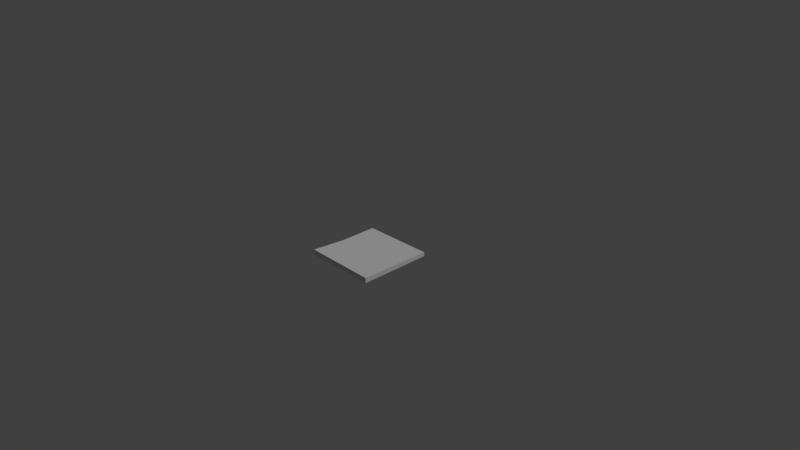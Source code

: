 # Source: strawFloor2.blend  (saved by Blender 2.79.0; exported with 4.5.12 LTS)
import bpy
from mathutils import Matrix  # noqa: F401  (used for matrix-valued properties, if any)

bpy.ops.wm.read_factory_settings(use_empty=True)
scene = bpy.context.scene
scene.name = 'Scene'

# ---- collections
col_collection_1 = bpy.data.collections.new('Collection 1'); scene.collection.children.link(col_collection_1)

# ---- materials (node trees are filled in below, after node groups)
mat_material = bpy.data.materials.new('Material')
mat_material.alpha_threshold = 0.0
mat_material.use_transparent_shadow = False
mat_material.roughness = 0.5
mat_material.line_color = (0.0, 0.0, 0.0, 1.0)

# ---- material node trees

# ---- world
world_world = bpy.data.worlds.new('World'); scene.world = world_world
world_world.color = (0.05088, 0.05088, 0.05088)
world_world.use_sun_shadow = False
world_world.sun_shadow_jitter_overblur = 0.0
world_world.cycles.sampling_method = 'MANUAL'

# ---- cameras
cam_camera = bpy.data.cameras.new('Camera')
cam_camera.clip_end = 100.0
cam_camera.lens = 35.0
cam_camera.sensor_width = 32.0
cam_camera.sensor_height = 18.0
cam_camera.ortho_scale = 7.314
cam_camera.dof.focus_distance = 0.0
cam_camera.dof.aperture_fstop = 128.0

# ---- lights
light_lamp = bpy.data.lights.new('Lamp', 'SUN')
light_lamp.transmission_factor = 0.0
light_lamp.cutoff_distance = 30.0
light_lamp.angle = 0.1993
light_lamp.energy = 1.0
light_lamp.shadow_buffer_clip_start = 1.001
light_lamp.shadow_soft_size = 0.1
light_lamp.shadow_cascade_max_distance = 1000.0

# ---- meshes
me_plane = bpy.data.meshes.new('Plane')
me_plane.from_pydata([(-0.5, 0.5, 0.01578), (0.5, -0.5, 0.04773), (-0.5, 0.5, -0.02317), (-0.5, -0.5001, -0.02317), (0.08266, -0.07383, 0.02373), (-0.5, 0.00978, 0.01209), (-0.4865, 0.487, 0.01578), (-0.4865, 0.00978, 0.01209), (0.5, 0.5, 0.03234), (0.4875, 0.487, 0.03234), (0.5, -0.5, -0.02317), (0.5, 0.5, -0.02317), (-0.5, -0.5001, 0.05023), (-0.4865, -0.4877, 0.05023), (0.4875, -0.4877, 0.04773)], [], [(8, 11, 2, 0), (5, 3, 12), (4, 14, 9), (8, 0, 6, 9), (5, 12, 13, 7), (0, 5, 7, 6), (12, 1, 14, 13), (9, 6, 4), (6, 7, 4), (7, 13, 4), (13, 14, 4), (2, 3, 5), (9, 14, 1, 8), (0, 2, 5), (12, 3, 10, 1), (8, 1, 10, 11)])
me_plane.polygons.foreach_set('use_smooth', [0, 0, 1, 1, 1, 1, 1, 1, 1, 1, 1, 0, 1, 0, 0, 1])
_k = set([(0, 5), (0, 8), (1, 8), (1, 12), (5, 12)])
me_plane.attributes.new('sharp_edge', 'BOOLEAN', 'EDGE').data.foreach_set('value', [ (min(e.vertices), max(e.vertices)) in _k for e in me_plane.edges])
_uv = me_plane.uv_layers.new(name='UVMap')
_uv.uv.foreach_set('vector', [0.2903, 0.01541, 0.3051, 0.001502, 0.5557, 0.2679, 0.5453, 0.2776, 0.4077, 0.4114, 0.2733, 0.5598, 0.2537, 0.5395, 0.2906, 0.7117, 0.4924, 0.5054, 0.4924, 0.9914, 0.4987, 1.0, 0.0, 1.0, 0.006815, 0.9914, 0.4924, 0.9914, 6.5e-05, 0.7534, 0.0, 0.4992, 0.006815, 0.5054, 0.006815, 0.7534, 0.0, 1.0, 6.5e-05, 0.7534, 0.006815, 0.7534, 0.006815, 0.9914, 0.0, 0.4992, 0.4987, 0.4992, 0.4924, 0.5054, 0.006815, 0.5054, 0.4924, 0.9914, 0.006815, 0.9914, 0.2906, 0.7117, 0.006815, 0.9914, 0.006815, 0.7534, 0.2906, 0.7117, 0.006815, 0.7534, 0.006815, 0.5054, 0.2906, 0.7117, 0.006815, 0.5054, 0.4924, 0.5054, 0.2906, 0.7117, 0.5557, 0.2885, 0.2733, 0.5598, 0.4077, 0.4114, 0.4924, 0.9914, 0.4924, 0.5054, 0.4987, 0.4992, 0.4987, 1.0, 0.5453, 0.2776, 0.5557, 0.2885, 0.4077, 0.4114, 0.2537, 0.5395, 0.2333, 0.5566, 0.0001983, 0.2779, 0.01995, 0.2614, 0.2903, 0.01541, 0.01995, 0.2614, 0.002811, 0.242, 0.2769, 0.0001983])
me_plane.materials.append(mat_material)
me_plane.use_remesh_preserve_volume = False
me_plane.use_remesh_preserve_attributes = False
me_plane.use_mirror_vertex_groups = False
me_plane.update()

# ---- objects
ob_plane = bpy.data.objects.new('Plane', me_plane)
ob_lamp = bpy.data.objects.new('Lamp', light_lamp)
ob_camera = bpy.data.objects.new('Camera', cam_camera)

# ---- transforms, parenting, visibility, modifiers, constraints
ob_plane.location = (0.0, 0.0, 0.0)
ob_plane.lineart.crease_threshold = 0.0
_m = ob_plane.modifiers.new('EdgeSplit', 'EDGE_SPLIT')
_m.use_edge_angle = False
ob_lamp.location = (4.076, 1.005, 5.904)
ob_lamp.rotation_euler = (0.6503, 0.05522, 1.866)
ob_lamp.lock_rotations_4d = False
ob_lamp.empty_display_type = 'ARROWS'
ob_lamp.color = (0.0, 0.0, 0.0, 0.0)
ob_lamp.lineart.crease_threshold = 0.0
ob_camera.location = (7.481, -6.508, 5.344)
ob_camera.rotation_euler = (1.109, 0.0, 0.8149)
ob_camera.lock_rotations_4d = False
ob_camera.empty_display_type = 'ARROWS'
ob_camera.color = (0.0, 0.0, 0.0, 0.0)
ob_camera.display_type = 'WIRE'
ob_camera.lineart.crease_threshold = 0.0

# ---- collection membership
col_collection_1.objects.link(ob_plane)
col_collection_1.objects.link(ob_lamp)
col_collection_1.objects.link(ob_camera)

# ---- scene / render settings (as saved in the file)
scene.camera = ob_camera
scene.frame_start = 1; scene.frame_end = 250; scene.frame_set(1)
scene.render.engine = 'BLENDER_EEVEE_NEXT'
scene.render.resolution_percentage = 50
scene.render.dither_intensity = 0.0
scene.cycles.use_denoising = False
scene.cycles.samples = 128
scene.cycles.sampling_pattern = 'TABULATED_SOBOL'
scene.cycles.use_adaptive_sampling = False
scene.cycles.use_light_tree = False
scene.cycles.blur_glossy = 0.0
scene.cycles.sample_clamp_indirect = 0.0
scene.view_settings.view_transform = 'Standard'
bpy.context.view_layer.update()
